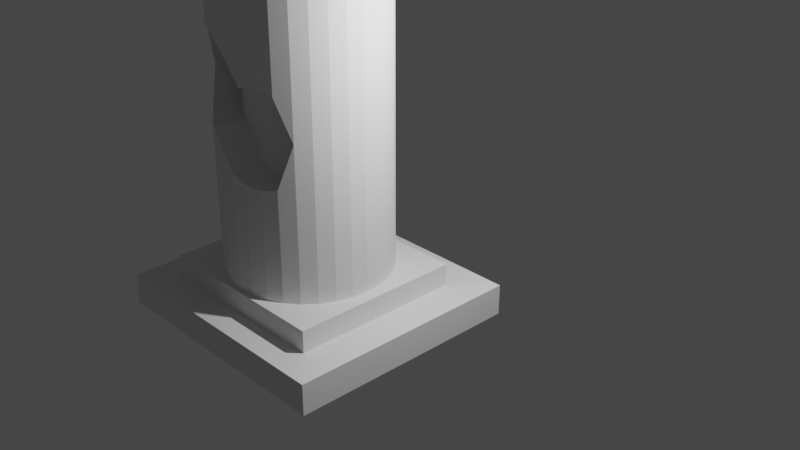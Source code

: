 # Source: Rock_Puzzle_Totem.blend  (saved by Blender 2.83.18; exported with 4.5.12 LTS)
import bpy
from mathutils import Matrix  # noqa: F401  (used for matrix-valued properties, if any)

bpy.ops.wm.read_factory_settings(use_empty=True)
scene = bpy.context.scene
scene.name = 'Scene'

# ---- collections
col_collection = bpy.data.collections.new('Collection'); scene.collection.children.link(col_collection)

# ---- images (referenced by path relative to the original .blend; pixels are not part of the script)
import os
ASSET_DIR = os.environ.get("B2B_ASSET_DIR", "")  # directory of the original .blend (textures are referenced by path, not embedded)
HERE = os.path.dirname(os.path.abspath(__file__))  # packed textures are extracted next to this script under _unpacked/

def load_image(name, relpath, width, height, colorspace="sRGB"):
    """Load a texture the original file referenced (path relative to the .blend, or extracted next to this script)."""
    p = next((c for c in (os.path.join(HERE, relpath), os.path.join(ASSET_DIR, relpath)) if relpath and os.path.exists(c)), "")
    if p:
        img = bpy.data.images.load(p, check_existing=True)
        img.name = name
    else:  # same state as the original file: an image datablock whose file is absent (Cycles renders it pink)
        img = bpy.data.images.new(name, width, height)
        img.source = "FILE"
        img.filepath = "//" + (relpath or name)
    img.colorspace_settings.name = colorspace
    return img
img_totem = load_image('Totem', '', 1024, 1024, 'sRGB')

# ---- materials (node trees are filled in below, after node groups)
mat_material_002 = bpy.data.materials.new('Material.002')
mat_material_002.use_transparent_shadow = False
mat_material_001 = bpy.data.materials.new('Material.001')
mat_material_001.use_transparent_shadow = False

# ---- material node trees
mat_material_002.use_nodes = True; mat_material_002.node_tree.nodes.clear()
_N = mat_material_002.node_tree.nodes; _L = mat_material_002.node_tree.links
n0 = _N.new('ShaderNodeOutputMaterial'); n0.name = 'Material Output'; n0.location = (300, 300)
n1 = _N.new('ShaderNodeBsdfDiffuse'); n1.name = 'Diffuse BSDF'; n1.location = (91, 281)
_L.new(n1.outputs[0], n0.inputs[0])
n0.is_active_output = True
mat_material_001.use_nodes = True; mat_material_001.node_tree.nodes.clear()
_N = mat_material_001.node_tree.nodes; _L = mat_material_001.node_tree.links
n0 = _N.new('ShaderNodeOutputMaterial'); n0.name = 'Material Output'; n0.location = (300, 300)
n1 = _N.new('ShaderNodeBsdfDiffuse'); n1.name = 'Diffuse BSDF'; n1.location = (84, 287)
n2 = _N.new('ShaderNodeTexImage'); n2.name = 'Image Texture'; n2.location = (54, 575)
n2.image = img_totem
_L.new(n1.outputs[0], n0.inputs[0])
n0.is_active_output = True

# ---- world
world_world = bpy.data.worlds.new('World'); scene.world = world_world
world_world.use_nodes = True; world_world.node_tree.nodes.clear()
_N = world_world.node_tree.nodes; _L = world_world.node_tree.links
n0 = _N.new('ShaderNodeOutputWorld'); n0.name = 'World Output'; n0.location = (300, 300)
n1 = _N.new('ShaderNodeBackground'); n1.name = 'Background'; n1.location = (10, 300)
n1.inputs[0].default_value = (0.05088, 0.05088, 0.05088, 1.0)
_L.new(n1.outputs[0], n0.inputs[0])
n0.is_active_output = True
world_world.color = (0.05088, 0.05088, 0.05088)
world_world.use_sun_shadow = False
world_world.sun_shadow_jitter_overblur = 0.0

# ---- cameras
cam_camera = bpy.data.cameras.new('Camera')
cam_camera.clip_end = 100.0
cam_camera.lens = 49.8
cam_camera.ortho_scale = 7.314

# ---- lights
light_light = bpy.data.lights.new('Light', 'POINT')
light_light.transmission_factor = 0.0
light_light.energy = 1000.0
light_light.shadow_soft_size = 0.1
light_light.shadow_maximum_resolution = 0.006
light_light.use_absolute_resolution = True

# ---- meshes
me_cube = bpy.data.meshes.new('Cube')
me_cube.from_pydata([(-1.0, -1.0, -1.0), (-1.0, -1.0, 1.0), (-1.0, 1.0, -1.0), (-1.0, 1.0, 1.0), (1.0, -1.0, -1.0), (1.0, -1.0, 1.0), (1.0, 1.0, -1.0), (1.0, 1.0, 1.0), (-0.7504, 1.0, -1.0), (-0.7504, 1.0, 1.0), (-0.7504, -1.0, -1.0), (-0.7504, -1.0, 1.0), (0.7192, 1.0, 1.0), (0.7192, -1.0, -1.0), (0.7192, 1.0, -1.0), (0.7192, -1.0, 1.0), (-1.0, -0.7464, -1.0), (-1.0, -0.7464, 1.0), (1.0, -0.7464, -1.0), (1.0, -0.7464, 1.0), (-0.7504, -0.7464, 1.0), (-0.7504, -0.7464, -1.0), (0.7192, -0.7464, 1.0), (0.7192, -0.7464, -1.0), (-1.0, 0.6961, 1.0), (1.0, 0.6961, -1.0), (-1.0, 0.6961, -1.0), (1.0, 0.6961, 1.0), (-0.7504, 0.6961, 1.0), (-0.7504, 0.6961, -1.0), (0.7192, 0.6961, 1.0), (0.7192, 0.6961, -1.0), (-0.7504, 0.6961, 2.431), (-0.7504, -0.7464, 2.431), (0.7192, 0.6961, 2.431), (0.7192, -0.7464, 2.431)], [], [(26, 24, 3, 2), (14, 12, 7, 6), (18, 19, 5, 4), (10, 11, 1, 0), (23, 18, 4, 13), (20, 17, 1, 11), (22, 20, 11, 15), (16, 21, 10, 0), (13, 15, 11, 10), (2, 3, 9, 8), (4, 5, 15, 13), (19, 22, 15, 5), (21, 23, 13, 10), (8, 9, 12, 14), (29, 31, 23, 21), (27, 30, 22, 19), (26, 29, 21, 16), (20, 22, 35, 33), (28, 24, 17, 20), (31, 25, 18, 23), (25, 27, 19, 18), (0, 1, 17, 16), (6, 7, 27, 25), (14, 6, 25, 31), (9, 3, 24, 28), (12, 9, 28, 30), (2, 8, 29, 26), (7, 12, 30, 27), (8, 14, 31, 29), (16, 17, 24, 26), (34, 32, 33, 35), (30, 28, 32, 34), (22, 30, 34, 35), (28, 20, 33, 32)])
_uv = me_cube.uv_layers.new(name='UVMap')
_uv.uv.foreach_set('vector', [0.375, 0.212, 0.625, 0.212, 0.625, 0.25, 0.375, 0.25, 0.375, 0.4649, 0.625, 0.4649, 0.625, 0.5, 0.375, 0.5, 0.375, 0.7183, 0.625, 0.7183, 0.625, 0.75, 0.375, 0.75, 0.375, 0.9688, 0.625, 0.9688, 0.625, 1.0, 0.375, 1.0, 0.3399, 0.7183, 0.375, 0.7183, 0.375, 0.75, 0.3399, 0.75, 0.8438, 0.7183, 0.875, 0.7183, 0.875, 0.75, 0.8438, 0.75, 0.6601, 0.7183, 0.8438, 0.7183, 0.8438, 0.75, 0.6601, 0.75, 0.125, 0.7183, 0.1562, 0.7183, 0.1562, 0.75, 0.125, 0.75, 0.375, 0.7851, 0.625, 0.7851, 0.625, 0.9688, 0.375, 0.9688, 0.375, 0.25, 0.625, 0.25, 0.625, 0.2812, 0.375, 0.2812, 0.375, 0.75, 0.625, 0.75, 0.625, 0.7851, 0.375, 0.7851, 0.625, 0.7183, 0.6601, 0.7183, 0.6601, 0.75, 0.625, 0.75, 0.1562, 0.7183, 0.3399, 0.7183, 0.3399, 0.75, 0.1562, 0.75, 0.375, 0.2812, 0.625, 0.2812, 0.625, 0.4649, 0.375, 0.4649, 0.1562, 0.538, 0.3399, 0.538, 0.3399, 0.7183, 0.1562, 0.7183, 0.625, 0.538, 0.6601, 0.538, 0.6601, 0.7183, 0.625, 0.7183, 0.125, 0.538, 0.1562, 0.538, 0.1562, 0.7183, 0.125, 0.7183, 0.8438, 0.7183, 0.6601, 0.7183, 0.6601, 0.7183, 0.8438, 0.7183, 0.8438, 0.538, 0.875, 0.538, 0.875, 0.7183, 0.8438, 0.7183, 0.3399, 0.538, 0.375, 0.538, 0.375, 0.7183, 0.3399, 0.7183, 0.375, 0.538, 0.625, 0.538, 0.625, 0.7183, 0.375, 0.7183, 0.375, 0.0, 0.625, 0.0, 0.625, 0.0317, 0.375, 0.0317, 0.375, 0.5, 0.625, 0.5, 0.625, 0.538, 0.375, 0.538, 0.3399, 0.5, 0.375, 0.5, 0.375, 0.538, 0.3399, 0.538, 0.8438, 0.5, 0.875, 0.5, 0.875, 0.538, 0.8438, 0.538, 0.6601, 0.5, 0.8438, 0.5, 0.8438, 0.538, 0.6601, 0.538, 0.125, 0.5, 0.1562, 0.5, 0.1562, 0.538, 0.125, 0.538, 0.625, 0.5, 0.6601, 0.5, 0.6601, 0.538, 0.625, 0.538, 0.1562, 0.5, 0.3399, 0.5, 0.3399, 0.538, 0.1562, 0.538, 0.375, 0.0317, 0.625, 0.0317, 0.625, 0.212, 0.375, 0.212, 0.6601, 0.538, 0.8438, 0.538, 0.8438, 0.7183, 0.6601, 0.7183, 0.6601, 0.538, 0.8438, 0.538, 0.8438, 0.538, 0.6601, 0.538, 0.6601, 0.7183, 0.6601, 0.538, 0.6601, 0.538, 0.6601, 0.7183, 0.8438, 0.538, 0.8438, 0.7183, 0.8438, 0.7183, 0.8438, 0.538])
me_cube.materials.append(mat_material_002)
me_cube.use_remesh_fix_poles = True
me_cube.use_remesh_preserve_attributes = False
me_cube.use_mirror_vertex_groups = False
me_cube.update()
me_cylinder_001 = bpy.data.meshes.new('Cylinder.001')
me_cylinder_001.from_pydata([(0.0, 1.0, -1.0), (0.0, 1.0, 4.603), (0.1951, 0.9808, -1.0), (0.1951, 0.9808, 4.603), (0.3827, 0.9239, -1.0), (0.3827, 0.9239, 4.603), (0.5556, 0.8315, -1.0), (0.5556, 0.8315, 4.603), (0.7071, 0.7071, -1.0), (0.7071, 0.7071, 4.603), (0.8315, 0.5556, -1.0), (0.8315, 0.5556, 4.603), (0.9239, 0.3827, -1.0), (0.9239, 0.3827, 4.603), (0.9808, 0.1951, -1.0), (0.9808, 0.1951, 4.603), (1.0, 7.55e-08, -1.0), (1.0, 7.55e-08, 4.603), (0.9808, -0.1951, -1.0), (0.9808, -0.1951, 4.603), (0.9239, -0.3827, -1.0), (0.9239, -0.3827, 4.603), (0.8315, -0.5556, -1.0), (0.8315, -0.5556, 4.603), (0.7071, -0.7071, -1.0), (0.7071, -0.7071, 4.603), (0.5556, -0.8315, -1.0), (0.5556, -0.8315, 4.603), (0.3827, -0.9239, -1.0), (0.3827, -0.9239, 4.603), (0.1951, -0.9808, -1.0), (0.1951, -0.9808, 4.603), (-3.258e-07, -1.0, -1.0), (-3.258e-07, -1.0, 4.603), (-0.1951, -0.9808, -1.0), (-0.1951, -0.9808, 4.603), (-0.3827, -0.9239, -1.0), (-0.3827, -0.9239, 4.603), (-0.5556, -0.8315, -1.0), (-0.5556, -0.8315, 4.603), (-0.7071, -0.7071, -1.0), (-0.7071, -0.7071, 4.603), (-0.8315, -0.5556, -1.0), (-0.8315, -0.5556, 4.603), (-0.9239, -0.3827, -1.0), (-0.9239, -0.3827, 4.603), (-0.9808, -0.1951, -1.0), (-0.9808, -0.1951, 4.603), (-1.0, 9.656e-07, -1.0), (-1.0, 9.656e-07, 4.603), (-0.9808, 0.1951, -1.0), (-0.9808, 0.1951, 4.603), (-0.9239, 0.3827, -1.0), (-0.9239, 0.3827, 4.603), (-0.8315, 0.5556, -1.0), (-0.8315, 0.5556, 4.603), (-0.7071, 0.7071, -1.0), (-0.7071, 0.7071, 4.603), (-0.5556, 0.8315, -1.0), (-0.5556, 0.8315, 4.603), (-0.3827, 0.9239, -1.0), (-0.3827, 0.9239, 4.603), (-0.1951, 0.9808, -1.0), (-0.1951, 0.9808, 4.603), (0.3872, 0.06817, 0.3395), (0.3767, 0.06817, 0.3639), (0.3802, 0.06817, 0.3708), (0.3802, 0.06817, 0.3523), (0.3849, 0.06817, 0.3575), (0.3827, -0.9239, 1.516), (0.3827, -0.9239, 0.3756), (0.1951, -0.9808, 1.471), (0.1951, -0.9808, 0.4007), (-3.258e-07, -1.0, 1.75), (-3.258e-07, -1.0, 0.4809), (-3.258e-07, -1.0, 3.202), (-0.1951, -0.9808, 1.91), (-0.1951, -0.9808, 0.7365), (-0.1951, -0.9808, 3.202), (-0.3827, -0.9239, 1.982), (-0.3827, -0.9239, 0.8668), (-0.3827, -0.9239, 3.202), (-0.5556, -0.8315, 1.977), (-0.5556, -0.8315, 0.8317), (-0.5556, -0.8315, 3.202), (-0.7071, -0.7071, 1.877), (-0.7071, -0.7071, 0.9821), (-0.7071, -0.7071, 3.202), (-0.7071, -0.7071, 2.502), (0.5556, -0.8315, 1.426), (0.5556, -0.8315, 0.4007), (0.5556, -0.8315, 3.202), (-0.8315, -0.5556, 1.385), (0.7071, -0.7071, 0.9292), (0.4207, -0.5379, 1.516), (0.4207, -0.5379, 0.3756), (0.2331, -0.5948, 1.471), (0.2331, -0.5948, 0.4007), (0.03802, -0.614, 1.75), (0.03802, -0.614, 0.4809), (-0.1571, -0.5948, 1.91), (-0.1571, -0.5948, 0.7365), (-0.3447, -0.5379, 1.982), (-0.3447, -0.5379, 0.8668), (-0.5176, -0.4454, 1.977), (-0.5176, -0.4454, 0.8317), (-0.6691, -0.3211, 1.877), (-0.6691, -0.3211, 0.9821), (0.5936, -0.4454, 1.426), (0.5936, -0.4454, 0.4007), (0.7451, -0.3211, 0.9292), (-0.7934, -0.1695, 1.385)], [], [(0, 1, 3, 2), (2, 3, 5, 4), (4, 5, 7, 6), (6, 7, 9, 8), (8, 9, 11, 10), (10, 11, 13, 12), (12, 13, 15, 14), (14, 15, 17, 16), (16, 17, 19, 18), (18, 19, 21, 20), (20, 21, 23, 22), (22, 23, 25, 93, 24), (93, 25, 27, 91, 89), (89, 91, 27, 29, 69), (69, 29, 31, 71), (71, 31, 33, 75, 73), (73, 75, 33, 35, 78, 76), (76, 78, 35, 37, 81, 79), (79, 81, 37, 39, 84, 82), (82, 84, 39, 41, 87, 88, 85), (85, 88, 87, 41, 43, 92), (42, 92, 43, 45, 44), (44, 45, 47, 46), (46, 47, 49, 48), (48, 49, 51, 50), (50, 51, 53, 52), (52, 53, 55, 54), (54, 55, 57, 56), (56, 57, 59, 58), (58, 59, 61, 60), (3, 1, 63, 61, 59, 57, 55, 53, 51, 49, 47, 45, 43, 41, 39, 37, 35, 33, 31, 29, 27, 25, 23, 21, 19, 17, 15, 13, 11, 9, 7, 5), (60, 61, 63, 62), (62, 63, 1, 0), (0, 2, 4, 6, 8, 10, 12, 14, 16, 18, 20, 22, 24, 26, 28, 30, 32, 34, 36, 38, 40, 42, 44, 46, 48, 50, 52, 54, 56, 58, 60, 62), (24, 93, 90, 26), (26, 90, 70, 28), (28, 70, 72, 30), (30, 72, 74, 32), (32, 74, 77, 34), (34, 77, 80, 36), (36, 80, 83, 38), (38, 83, 86, 40), (40, 86, 92, 42), (71, 73, 98, 96), (83, 80, 103, 105), (73, 76, 100, 98), (80, 77, 101, 103), (76, 79, 102, 100), (77, 74, 99, 101), (79, 82, 104, 102), (74, 72, 97, 99), (82, 85, 106, 104), (107, 106, 111), (105, 104, 106, 107), (103, 102, 104, 105), (101, 100, 102, 103), (99, 98, 100, 101), (97, 96, 98, 99), (95, 94, 96, 97), (109, 108, 94, 95), (109, 110, 108), (86, 83, 105, 107), (90, 93, 110, 109), (69, 71, 96, 94), (92, 86, 107, 111), (70, 90, 109, 95), (89, 69, 94, 108), (85, 92, 111, 106), (72, 70, 95, 97), (93, 89, 108, 110)])
_uv = me_cylinder_001.uv_layers.new(name='UVMap')
_uv.uv.foreach_set('vector', [0.1212, 0.0, 0.1212, 0.7377, 0.09391, 0.7377, 0.09391, 0.0, 0.09391, 0.0, 0.09391, 0.7377, 0.06716, 0.7377, 0.06716, 2.354e-08, 0.06716, 2.354e-08, 0.06716, 0.7377, 0.04196, 0.7377, 0.04196, 1.57e-08, 0.04196, 1.57e-08, 0.04196, 0.7377, 0.01928, 0.7377, 0.01928, 1.57e-08, 0.01928, 1.57e-08, 0.01928, 0.7377, 3.317e-08, 0.7377, 0.0, 1.57e-08, 0.3916, 0.0002329, 0.3916, 0.7379, 0.3689, 0.7378, 0.3689, 0.0001187, 0.3689, 0.0001187, 0.3689, 0.7378, 0.3437, 0.7377, 0.3437, 4.01e-05, 0.3437, 4.01e-05, 0.3437, 0.7377, 0.317, 0.7377, 0.317, 0.0, 0.317, 0.0, 0.317, 0.7377, 0.2897, 0.7377, 0.2897, 0.0, 0.2897, 0.0, 0.2897, 0.7377, 0.263, 0.7377, 0.263, 4.01e-05, 0.263, 4.01e-05, 0.263, 0.7377, 0.2378, 0.7378, 0.2378, 0.0001187, 0.2378, 0.0001187, 0.2378, 0.7378, 0.2151, 0.7379, 0.2151, 0.2542, 0.2151, 0.0002329, 0.7832, 0.0, 0.7832, 0.4837, 0.7639, 0.4837, 0.7639, 0.2993, 0.7639, 0.06536, 0.7639, 0.06536, 0.7639, 0.2993, 0.7639, 0.4837, 0.7412, 0.4837, 0.7412, 0.07721, 0.7412, 0.07721, 0.7412, 0.4837, 0.716, 0.4837, 0.716, 0.0713, 0.716, 0.0713, 0.716, 0.4837, 0.6893, 0.4837, 0.6893, 0.2993, 0.6893, 0.1081, 0.6893, 0.1081, 0.6893, 0.2993, 0.6893, 0.4837, 0.662, 0.4837, 0.662, 0.2993, 0.662, 0.1292, 0.662, 0.1292, 0.662, 0.2993, 0.662, 0.4837, 0.6353, 0.4837, 0.6353, 0.2993, 0.6353, 0.1386, 0.6353, 0.1386, 0.6353, 0.2993, 0.6353, 0.4837, 0.6101, 0.4837, 0.6101, 0.2993, 0.6101, 0.1379, 0.6101, 0.1379, 0.6101, 0.2993, 0.6101, 0.4837, 0.5874, 0.4837, 0.5874, 0.2993, 0.5874, 0.207, 0.5874, 0.1247, 0.5874, 0.1247, 0.5874, 0.207, 0.5874, 0.2993, 0.5874, 0.4837, 0.5681, 0.4837, 0.5681, 0.06006, 0.5681, 0.0, 0.5681, 0.3141, 0.5681, 0.7377, 0.5454, 0.7377, 0.5454, 3.256e-05, 0.5454, 3.256e-05, 0.5454, 0.7377, 0.5202, 0.7378, 0.5202, 5.498e-05, 0.5202, 5.498e-05, 0.5202, 0.7378, 0.4935, 0.7378, 0.4935, 6.641e-05, 0.4935, 6.641e-05, 0.4935, 0.7378, 0.4662, 0.7378, 0.4662, 6.64e-05, 0.4662, 6.64e-05, 0.4662, 0.7378, 0.4395, 0.7378, 0.4395, 5.498e-05, 0.4395, 5.498e-05, 0.4395, 0.7378, 0.4143, 0.7377, 0.4143, 3.256e-05, 0.4143, 3.256e-05, 0.4143, 0.7377, 0.3916, 0.7377, 0.3916, 2.354e-08, 0.2151, 1.57e-08, 0.2151, 0.7377, 0.1958, 0.7377, 0.1958, 1.57e-08, 0.1958, 1.57e-08, 0.1958, 0.7377, 0.1731, 0.7377, 0.1731, 1.57e-08, 0.3671, 1.0, 0.3398, 1.0, 0.3131, 0.995, 0.2879, 0.9851, 0.2652, 0.9707, 0.246, 0.9525, 0.2308, 0.931, 0.2204, 0.9072, 0.2151, 0.8819, 0.2151, 0.8561, 0.2204, 0.8307, 0.2308, 0.8069, 0.246, 0.7854, 0.2652, 0.7672, 0.2879, 0.7528, 0.3131, 0.743, 0.3398, 0.7379, 0.3671, 0.7379, 0.3938, 0.743, 0.419, 0.7528, 0.4416, 0.7672, 0.4609, 0.7854, 0.476, 0.8069, 0.4865, 0.8307, 0.4918, 0.8561, 0.4918, 0.8819, 0.4865, 0.9072, 0.476, 0.931, 0.4609, 0.9525, 0.4416, 0.9707, 0.419, 0.9851, 0.3938, 0.995, 0.1731, 1.57e-08, 0.1731, 0.7377, 0.1479, 0.7377, 0.1479, 1.57e-08, 0.1479, 1.57e-08, 0.1479, 0.7377, 0.1212, 0.7377, 0.1212, 0.0, 0.6929, 0.4837, 0.7202, 0.4837, 0.7469, 0.4887, 0.7721, 0.4986, 0.7948, 0.5129, 0.8141, 0.5312, 0.8292, 0.5527, 0.8397, 0.5765, 0.845, 0.6018, 0.845, 0.6276, 0.8397, 0.653, 0.8292, 0.6768, 0.8141, 0.6983, 0.7948, 0.7165, 0.7721, 0.7309, 0.7469, 0.7407, 0.7202, 0.7458, 0.6929, 0.7458, 0.6662, 0.7407, 0.641, 0.7309, 0.6183, 0.7165, 0.599, 0.6983, 0.5839, 0.6768, 0.5734, 0.6529, 0.5681, 0.6276, 0.5681, 0.6018, 0.5734, 0.5765, 0.5839, 0.5527, 0.599, 0.5312, 0.6183, 0.5129, 0.641, 0.4986, 0.6662, 0.4887, 0.9983, 7.848e-09, 0.9983, 0.254, 0.979, 0.1844, 0.979, 0.0, 0.979, 0.0, 0.979, 0.1844, 0.9563, 0.1811, 0.9563, 0.0, 0.9563, 0.0, 0.9563, 0.1811, 0.9311, 0.1844, 0.9311, 1.57e-08, 0.9311, 1.57e-08, 0.9311, 0.1844, 0.9044, 0.195, 0.9044, 7.848e-09, 0.9044, 7.848e-09, 0.9044, 0.195, 0.8771, 0.2286, 0.8771, 7.848e-09, 0.8771, 7.848e-09, 0.8771, 0.2286, 0.8503, 0.2458, 0.8503, 7.848e-09, 0.8503, 7.848e-09, 0.8503, 0.2458, 0.8252, 0.2412, 0.8252, 1.57e-08, 0.8252, 1.57e-08, 0.8252, 0.2412, 0.8025, 0.261, 0.8025, 0.0, 0.8025, 0.0, 0.8025, 0.261, 0.7832, 0.3141, 0.7832, 0.0, 0.655, 0.7968, 0.616, 0.8019, 0.616, 0.7508, 0.655, 0.7458, 0.1358, 0.7893, 0.1355, 0.7636, 0.1855, 0.7829, 0.1857, 0.8085, 0.08389, 0.8534, 0.07593, 0.8286, 0.1276, 0.8138, 0.1355, 0.8386, 0.1355, 0.7636, 0.1409, 0.7377, 0.1909, 0.757, 0.1855, 0.7829, 0.07593, 0.8286, 0.07325, 0.8028, 0.1249, 0.788, 0.1276, 0.8138, 0.6907, 0.7968, 0.655, 0.7968, 0.655, 0.7458, 0.6907, 0.7458, 0.07325, 0.8028, 0.07593, 0.7771, 0.1276, 0.7623, 0.1249, 0.788, 0.5182, 0.834, 0.5128, 0.8083, 0.5627, 0.7889, 0.5681, 0.8145, 0.07593, 0.7771, 0.08389, 0.7525, 0.1355, 0.7377, 0.1276, 0.7623, 0.9941, 0.5455, 0.8881, 0.4837, 0.9564, 0.5021, 1.0, 0.5741, 0.8644, 0.495, 0.8881, 0.4837, 0.9941, 0.5455, 0.9826, 0.592, 0.8506, 0.515, 0.8644, 0.495, 1.0, 0.5741, 0.984, 0.6226, 0.845, 0.5415, 0.8506, 0.515, 0.9826, 0.592, 1.0, 0.6622, 0.8497, 0.5745, 0.845, 0.5415, 0.984, 0.6226, 0.9955, 0.6893, 0.8687, 0.6154, 0.8497, 0.5745, 1.0, 0.6622, 0.9852, 0.7113, 0.8502, 0.6326, 0.8687, 0.6154, 0.9955, 0.6893, 0.9704, 0.7279, 0.849, 0.6571, 0.8502, 0.6326, 0.9852, 0.7113, 0.9704, 0.7279, 0.8976, 0.7069, 0.849, 0.6571, 0.1409, 0.8152, 0.1358, 0.7893, 0.1857, 0.8085, 0.1909, 0.8345, 0.8564, 0.3141, 0.8372, 0.3836, 0.7832, 0.3836, 0.8025, 0.3141, 0.5909, 0.7556, 0.616, 0.7458, 0.616, 0.7968, 0.5909, 0.8067, 0.05396, 0.8022, 0.07325, 0.8555, 0.01928, 0.8555, 0.0, 0.8022, 0.5128, 0.7824, 0.5182, 0.7572, 0.5681, 0.7378, 0.5627, 0.763, 0.5681, 0.77, 0.5909, 0.7556, 0.5909, 0.8067, 0.5681, 0.8211, 0.07325, 0.7377, 0.05396, 0.8022, 0.0, 0.8022, 0.01928, 0.7377, 0.5128, 0.8083, 0.5128, 0.7824, 0.5627, 0.763, 0.5627, 0.7889, 0.8372, 0.3836, 0.8564, 0.449, 0.8025, 0.449, 0.7832, 0.3836])
me_cylinder_001.materials.append(mat_material_001)
me_cylinder_001.use_remesh_fix_poles = True
me_cylinder_001.use_remesh_preserve_attributes = False
me_cylinder_001.use_mirror_vertex_groups = False
me_cylinder_001.update()

# ---- objects
ob_light = bpy.data.objects.new('Light', light_light)
ob_camera = bpy.data.objects.new('Camera', cam_camera)
ob_cube_002 = bpy.data.objects.new('Cube.002', me_cube)
ob_cylinder_001 = bpy.data.objects.new('Cylinder.001', me_cylinder_001)

# ---- transforms, parenting, visibility, modifiers, constraints
ob_light.location = (4.076, 1.005, 5.904)
ob_light.rotation_euler = (0.6503, 0.05522, 1.866)
ob_light.lock_rotations_4d = False
ob_light.empty_display_type = 'ARROWS'
ob_light.color = (0.0, 0.0, 0.0, 0.0)
ob_light.lineart.crease_threshold = 0.0
ob_camera.location = (11.81, -9.35, 8.988)
ob_camera.rotation_euler = (1.109, 0.0, 0.8149)
ob_camera.lock_rotations_4d = False
ob_camera.empty_display_type = 'ARROWS'
ob_camera.color = (0.0, 0.0, 0.0, 0.0)
ob_camera.display_type = 'WIRE'
ob_camera.lineart.crease_threshold = 0.0
ob_cube_002.location = (0.0, 0.0, 0.3152)
ob_cube_002.scale = (2.068, 1.945, 0.2511)
ob_cube_002.lineart.crease_threshold = 0.0
ob_cylinder_001.location = (-0.01755, -0.08927, 2.164)
ob_cylinder_001.scale = (1.309, 1.309, 1.309)
ob_cylinder_001.lineart.crease_threshold = 0.0

# ---- collection membership
col_collection.objects.link(ob_light)
col_collection.objects.link(ob_camera)
col_collection.objects.link(ob_cube_002)
col_collection.objects.link(ob_cylinder_001)

# ---- scene / render settings (as saved in the file)
scene.camera = ob_camera
scene.frame_start = 1; scene.frame_end = 250; scene.frame_set(1)
scene.render.engine = 'BLENDER_EEVEE_NEXT'
scene.cycles.use_denoising = False
scene.cycles.samples = 128
scene.cycles.sampling_pattern = 'TABULATED_SOBOL'
scene.cycles.use_adaptive_sampling = False
scene.cycles.use_light_tree = False
scene.eevee.taa_samples = 24
scene.view_settings.view_transform = 'Filmic'
bpy.context.view_layer.update()
